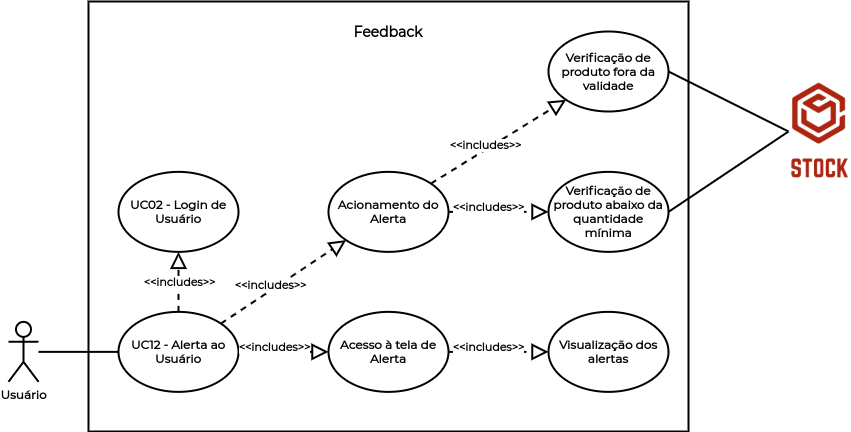

The diagram above was exported from draw.io. Its source (the exported page's mxGraphModel, read from the mxfile embedded in the PNG):
<mxGraphModel dx="868" dy="1227" grid="1" gridSize="10" guides="1" tooltips="1" connect="1" arrows="1" fold="1" page="1" pageScale="1" pageWidth="1169" pageHeight="827" math="0" shadow="0">
  <root>
    <mxCell id="0" />
    <mxCell id="1" parent="0" />
    <mxCell id="2whh6bO7ry0Ohu4ROkUm-1" value="" style="rounded=0;whiteSpace=wrap;html=1;strokeWidth=2;" vertex="1" parent="1">
      <mxGeometry x="350" y="-40" width="600" height="430" as="geometry" />
    </mxCell>
    <mxCell id="2whh6bO7ry0Ohu4ROkUm-2" value="&lt;b&gt;&lt;font face=&quot;Montserrat&quot; data-font-src=&quot;https://fonts.googleapis.com/css?family=Montserrat&quot; style=&quot;font-size: 14px&quot;&gt;Feedback&lt;/font&gt;&lt;/b&gt;" style="text;html=1;strokeColor=none;fillColor=none;align=center;verticalAlign=middle;whiteSpace=wrap;rounded=0;" vertex="1" parent="1">
      <mxGeometry x="605" y="-20" width="90" height="20" as="geometry" />
    </mxCell>
    <mxCell id="2whh6bO7ry0Ohu4ROkUm-3" value="&lt;font face=&quot;Montserrat&quot; data-font-src=&quot;https://fonts.googleapis.com/css?family=Montserrat&quot;&gt;&lt;b&gt;UC12 - Alerta ao Usuário&lt;/b&gt;&lt;/font&gt;" style="ellipse;whiteSpace=wrap;html=1;strokeWidth=2;" vertex="1" parent="1">
      <mxGeometry x="380" y="270.37" width="120" height="80" as="geometry" />
    </mxCell>
    <mxCell id="2whh6bO7ry0Ohu4ROkUm-4" value="&lt;font face=&quot;Montserrat&quot;&gt;&lt;b&gt;UC02 - Login de Usuário&lt;/b&gt;&lt;/font&gt;" style="ellipse;whiteSpace=wrap;html=1;strokeWidth=2;" vertex="1" parent="1">
      <mxGeometry x="380" y="130.37" width="120" height="80" as="geometry" />
    </mxCell>
    <mxCell id="2whh6bO7ry0Ohu4ROkUm-5" value="" style="endArrow=block;dashed=1;endFill=0;endSize=12;html=1;exitX=0.5;exitY=0;exitDx=0;exitDy=0;entryX=0.5;entryY=1;entryDx=0;entryDy=0;strokeWidth=2;" edge="1" parent="1" source="2whh6bO7ry0Ohu4ROkUm-3" target="2whh6bO7ry0Ohu4ROkUm-4">
      <mxGeometry width="160" relative="1" as="geometry">
        <mxPoint x="620" y="270.37" as="sourcePoint" />
        <mxPoint x="620" y="190.37" as="targetPoint" />
      </mxGeometry>
    </mxCell>
    <mxCell id="2whh6bO7ry0Ohu4ROkUm-6" value="&lt;font face=&quot;Montserrat&quot;&gt;&lt;b&gt;&amp;lt;&amp;lt;includes&amp;gt;&amp;gt;&lt;/b&gt;&lt;/font&gt;" style="edgeLabel;html=1;align=center;verticalAlign=middle;resizable=0;points=[];" vertex="1" connectable="0" parent="2whh6bO7ry0Ohu4ROkUm-5">
      <mxGeometry x="-0.2" y="-1" relative="1" as="geometry">
        <mxPoint x="-1" y="-6" as="offset" />
      </mxGeometry>
    </mxCell>
    <mxCell id="2whh6bO7ry0Ohu4ROkUm-7" value="" style="endArrow=none;html=1;fontFamily=Montserrat;fontSource=https%3A%2F%2Ffonts.googleapis.com%2Fcss%3Ffamily%3DMontserrat;fontStyle=1;strokeWidth=2;entryX=0;entryY=0.5;entryDx=0;entryDy=0;" edge="1" parent="1" source="2whh6bO7ry0Ohu4ROkUm-10" target="2whh6bO7ry0Ohu4ROkUm-3">
      <mxGeometry width="50" height="50" relative="1" as="geometry">
        <mxPoint x="400" y="310.37" as="sourcePoint" />
        <mxPoint x="470" y="300.37" as="targetPoint" />
      </mxGeometry>
    </mxCell>
    <mxCell id="2whh6bO7ry0Ohu4ROkUm-8" value="" style="shape=image;verticalLabelPosition=bottom;labelBackgroundColor=#ffffff;verticalAlign=top;aspect=fixed;imageAspect=0;image=data:image/png,(base64 omitted: 11360 chars);" vertex="1" parent="1">
      <mxGeometry x="1050" y="40.370000000000005" width="61.75" height="99.26" as="geometry" />
    </mxCell>
    <mxCell id="2whh6bO7ry0Ohu4ROkUm-10" value="&lt;font face=&quot;Montserrat&quot; data-font-src=&quot;https://fonts.googleapis.com/css?family=Montserrat&quot;&gt;&lt;b&gt;Usuário&lt;/b&gt;&lt;/font&gt;" style="shape=umlActor;verticalLabelPosition=bottom;verticalAlign=top;html=1;strokeWidth=2;" vertex="1" parent="1">
      <mxGeometry x="270" y="280.37" width="30" height="60" as="geometry" />
    </mxCell>
    <mxCell id="2whh6bO7ry0Ohu4ROkUm-11" value="&lt;font face=&quot;Montserrat&quot; data-font-src=&quot;https://fonts.googleapis.com/css?family=Montserrat&quot;&gt;&lt;b&gt;Acionamento do Alerta&lt;/b&gt;&lt;/font&gt;" style="ellipse;whiteSpace=wrap;html=1;strokeWidth=2;" vertex="1" parent="1">
      <mxGeometry x="590" y="130.37" width="120" height="80" as="geometry" />
    </mxCell>
    <mxCell id="2whh6bO7ry0Ohu4ROkUm-12" value="&lt;font face=&quot;Montserrat&quot;&gt;&lt;b&gt;Acesso à tela de Alerta&lt;/b&gt;&lt;/font&gt;" style="ellipse;whiteSpace=wrap;html=1;strokeWidth=2;" vertex="1" parent="1">
      <mxGeometry x="590" y="270.37" width="120" height="80" as="geometry" />
    </mxCell>
    <mxCell id="2whh6bO7ry0Ohu4ROkUm-13" value="&lt;font face=&quot;Montserrat&quot; data-font-src=&quot;https://fonts.googleapis.com/css?family=Montserrat&quot;&gt;&lt;b&gt;Visualização dos alertas&lt;/b&gt;&lt;/font&gt;" style="ellipse;whiteSpace=wrap;html=1;strokeWidth=2;" vertex="1" parent="1">
      <mxGeometry x="810" y="270.37" width="120" height="80" as="geometry" />
    </mxCell>
    <mxCell id="2whh6bO7ry0Ohu4ROkUm-25" value="" style="endArrow=block;dashed=1;endFill=0;endSize=12;html=1;exitX=1;exitY=0;exitDx=0;exitDy=0;entryX=0;entryY=1;entryDx=0;entryDy=0;strokeWidth=2;" edge="1" parent="1" source="2whh6bO7ry0Ohu4ROkUm-3" target="2whh6bO7ry0Ohu4ROkUm-11">
      <mxGeometry width="160" relative="1" as="geometry">
        <mxPoint x="450" y="280.37" as="sourcePoint" />
        <mxPoint x="450" y="220.37" as="targetPoint" />
      </mxGeometry>
    </mxCell>
    <mxCell id="2whh6bO7ry0Ohu4ROkUm-26" value="&lt;font face=&quot;Montserrat&quot;&gt;&lt;b&gt;&amp;lt;&amp;lt;includes&amp;gt;&amp;gt;&lt;/b&gt;&lt;/font&gt;" style="edgeLabel;html=1;align=center;verticalAlign=middle;resizable=0;points=[];" vertex="1" connectable="0" parent="2whh6bO7ry0Ohu4ROkUm-25">
      <mxGeometry x="-0.2" y="-1" relative="1" as="geometry">
        <mxPoint x="-1" y="-6" as="offset" />
      </mxGeometry>
    </mxCell>
    <mxCell id="2whh6bO7ry0Ohu4ROkUm-27" value="" style="endArrow=block;dashed=1;endFill=0;endSize=12;html=1;exitX=1;exitY=0.5;exitDx=0;exitDy=0;entryX=0;entryY=0.5;entryDx=0;entryDy=0;strokeWidth=2;" edge="1" parent="1" source="2whh6bO7ry0Ohu4ROkUm-3" target="2whh6bO7ry0Ohu4ROkUm-12">
      <mxGeometry width="160" relative="1" as="geometry">
        <mxPoint x="460" y="290.37" as="sourcePoint" />
        <mxPoint x="460" y="230.37" as="targetPoint" />
      </mxGeometry>
    </mxCell>
    <mxCell id="2whh6bO7ry0Ohu4ROkUm-28" value="&lt;font face=&quot;Montserrat&quot;&gt;&lt;b&gt;&amp;lt;&amp;lt;includes&amp;gt;&amp;gt;&lt;/b&gt;&lt;/font&gt;" style="edgeLabel;html=1;align=center;verticalAlign=middle;resizable=0;points=[];" vertex="1" connectable="0" parent="2whh6bO7ry0Ohu4ROkUm-27">
      <mxGeometry x="-0.2" y="-1" relative="1" as="geometry">
        <mxPoint x="-1" y="-6" as="offset" />
      </mxGeometry>
    </mxCell>
    <mxCell id="2whh6bO7ry0Ohu4ROkUm-29" value="" style="endArrow=block;dashed=1;endFill=0;endSize=12;html=1;exitX=1;exitY=0.5;exitDx=0;exitDy=0;entryX=0;entryY=0.5;entryDx=0;entryDy=0;strokeWidth=2;" edge="1" parent="1" source="2whh6bO7ry0Ohu4ROkUm-12" target="2whh6bO7ry0Ohu4ROkUm-13">
      <mxGeometry width="160" relative="1" as="geometry">
        <mxPoint x="470" y="300.37" as="sourcePoint" />
        <mxPoint x="470" y="240.37" as="targetPoint" />
      </mxGeometry>
    </mxCell>
    <mxCell id="2whh6bO7ry0Ohu4ROkUm-30" value="&lt;font face=&quot;Montserrat&quot;&gt;&lt;b&gt;&amp;lt;&amp;lt;includes&amp;gt;&amp;gt;&lt;/b&gt;&lt;/font&gt;" style="edgeLabel;html=1;align=center;verticalAlign=middle;resizable=0;points=[];" vertex="1" connectable="0" parent="2whh6bO7ry0Ohu4ROkUm-29">
      <mxGeometry x="-0.2" y="-1" relative="1" as="geometry">
        <mxPoint x="-1" y="-6" as="offset" />
      </mxGeometry>
    </mxCell>
    <mxCell id="2whh6bO7ry0Ohu4ROkUm-31" value="&lt;font face=&quot;Montserrat&quot;&gt;&lt;b&gt;Verificação de produto fora da validade&lt;/b&gt;&lt;/font&gt;" style="ellipse;whiteSpace=wrap;html=1;strokeWidth=2;" vertex="1" parent="1">
      <mxGeometry x="810" y="-10" width="120" height="80" as="geometry" />
    </mxCell>
    <mxCell id="2whh6bO7ry0Ohu4ROkUm-32" value="&lt;font face=&quot;Montserrat&quot;&gt;&lt;b&gt;Verificação de produto abaixo da quantidade mínima&lt;/b&gt;&lt;/font&gt;" style="ellipse;whiteSpace=wrap;html=1;strokeWidth=2;" vertex="1" parent="1">
      <mxGeometry x="810" y="130.37" width="120" height="80" as="geometry" />
    </mxCell>
    <mxCell id="2whh6bO7ry0Ohu4ROkUm-34" value="" style="endArrow=none;html=1;fontFamily=Montserrat;fontSource=https%3A%2F%2Ffonts.googleapis.com%2Fcss%3Ffamily%3DMontserrat;fontStyle=1;strokeWidth=2;entryX=1;entryY=0.5;entryDx=0;entryDy=0;exitX=0;exitY=0.5;exitDx=0;exitDy=0;" edge="1" parent="1" source="2whh6bO7ry0Ohu4ROkUm-8" target="2whh6bO7ry0Ohu4ROkUm-32">
      <mxGeometry width="50" height="50" relative="1" as="geometry">
        <mxPoint x="310" y="320.3699999999999" as="sourcePoint" />
        <mxPoint x="390" y="320.3699999999999" as="targetPoint" />
      </mxGeometry>
    </mxCell>
    <mxCell id="2whh6bO7ry0Ohu4ROkUm-35" value="" style="endArrow=none;html=1;fontFamily=Montserrat;fontSource=https%3A%2F%2Ffonts.googleapis.com%2Fcss%3Ffamily%3DMontserrat;fontStyle=1;strokeWidth=2;entryX=1;entryY=0.5;entryDx=0;entryDy=0;exitX=0;exitY=0.5;exitDx=0;exitDy=0;" edge="1" parent="1" source="2whh6bO7ry0Ohu4ROkUm-8" target="2whh6bO7ry0Ohu4ROkUm-31">
      <mxGeometry width="50" height="50" relative="1" as="geometry">
        <mxPoint x="1060" y="124.81499999999983" as="sourcePoint" />
        <mxPoint x="940" y="180.3699999999999" as="targetPoint" />
      </mxGeometry>
    </mxCell>
    <mxCell id="2whh6bO7ry0Ohu4ROkUm-36" value="" style="endArrow=block;dashed=1;endFill=0;endSize=12;html=1;exitX=1;exitY=0.5;exitDx=0;exitDy=0;entryX=0;entryY=0.5;entryDx=0;entryDy=0;strokeWidth=2;" edge="1" parent="1" source="2whh6bO7ry0Ohu4ROkUm-11" target="2whh6bO7ry0Ohu4ROkUm-32">
      <mxGeometry width="160" relative="1" as="geometry">
        <mxPoint x="492.42640687119274" y="292.0857287525382" as="sourcePoint" />
        <mxPoint x="617.5735931288073" y="208.6542712474618" as="targetPoint" />
      </mxGeometry>
    </mxCell>
    <mxCell id="2whh6bO7ry0Ohu4ROkUm-37" value="&lt;font face=&quot;Montserrat&quot;&gt;&lt;b&gt;&amp;lt;&amp;lt;includes&amp;gt;&amp;gt;&lt;/b&gt;&lt;/font&gt;" style="edgeLabel;html=1;align=center;verticalAlign=middle;resizable=0;points=[];" vertex="1" connectable="0" parent="2whh6bO7ry0Ohu4ROkUm-36">
      <mxGeometry x="-0.2" y="-1" relative="1" as="geometry">
        <mxPoint x="-1" y="-6" as="offset" />
      </mxGeometry>
    </mxCell>
    <mxCell id="2whh6bO7ry0Ohu4ROkUm-38" value="" style="endArrow=block;dashed=1;endFill=0;endSize=12;html=1;exitX=1;exitY=0;exitDx=0;exitDy=0;entryX=0;entryY=1;entryDx=0;entryDy=0;strokeWidth=2;" edge="1" parent="1" source="2whh6bO7ry0Ohu4ROkUm-11" target="2whh6bO7ry0Ohu4ROkUm-31">
      <mxGeometry width="160" relative="1" as="geometry">
        <mxPoint x="502.42640687119274" y="302.0857287525382" as="sourcePoint" />
        <mxPoint x="627.5735931288073" y="218.6542712474618" as="targetPoint" />
      </mxGeometry>
    </mxCell>
    <mxCell id="2whh6bO7ry0Ohu4ROkUm-39" value="&lt;font face=&quot;Montserrat&quot;&gt;&lt;b&gt;&amp;lt;&amp;lt;includes&amp;gt;&amp;gt;&lt;/b&gt;&lt;/font&gt;" style="edgeLabel;html=1;align=center;verticalAlign=middle;resizable=0;points=[];" vertex="1" connectable="0" parent="2whh6bO7ry0Ohu4ROkUm-38">
      <mxGeometry x="-0.2" y="-1" relative="1" as="geometry">
        <mxPoint x="-1" y="-6" as="offset" />
      </mxGeometry>
    </mxCell>
  </root>
</mxGraphModel>